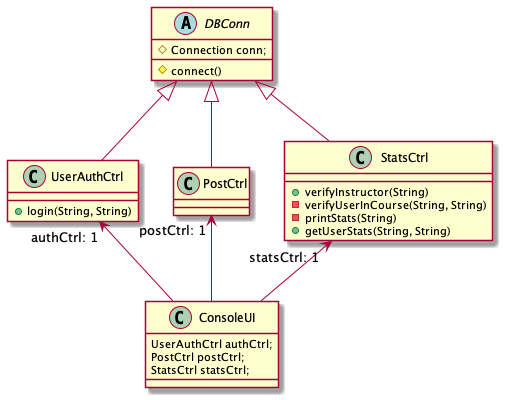

The diagram above was rendered by PlantUML. Its source (embedded in the PNG):
@startuml

abstract class DBConn
class UserAuthCtrl
class PostCtrl
class StatsCtrl
class ConsoleUI

DBConn <|-- UserAuthCtrl
DBConn <|-- StatsCtrl
DBConn <|-- PostCtrl
UserAuthCtrl"authCtrl: 1"<--ConsoleUI
PostCtrl"postCtrl: 1" <--ConsoleUI
StatsCtrl"statsCtrl: 1"<--ConsoleUI



abstract class DBConn {
#Connection conn;
#connect()
}

class UserAuthCtrl {
+login(String, String)
}

class StatsCtrl {
+verifyInstructor(String)
-verifyUserInCourse(String, String)
-printStats(String)
+getUserStats(String, String)
}

class ConsoleUI {
UserAuthCtrl authCtrl;
PostCtrl postCtrl;
StatsCtrl statsCtrl;


}



@enduml